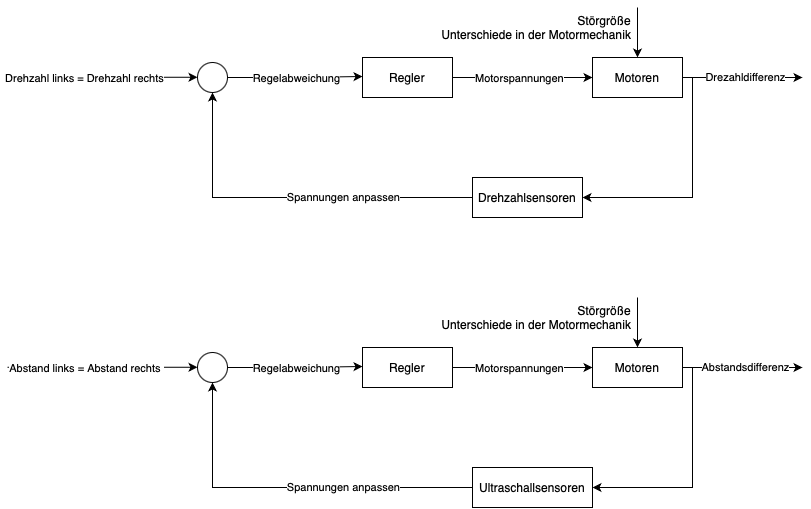

The diagram above was exported from draw.io. Its source (the exported page's mxGraphModel, read from the mxfile embedded in the PNG):
<mxGraphModel dx="1238" dy="967" grid="1" gridSize="10" guides="1" tooltips="1" connect="1" arrows="1" fold="1" page="1" pageScale="1" pageWidth="827" pageHeight="1169" math="0" shadow="0">
  <root>
    <mxCell id="0" />
    <mxCell id="1" parent="0" />
    <mxCell id="N-XDdZ0_NrzwJ06vWBmq-4" style="edgeStyle=orthogonalEdgeStyle;rounded=0;orthogonalLoop=1;jettySize=auto;html=1;" parent="1" source="N-XDdZ0_NrzwJ06vWBmq-1" edge="1">
      <mxGeometry relative="1" as="geometry">
        <mxPoint x="370" y="139" as="targetPoint" />
      </mxGeometry>
    </mxCell>
    <mxCell id="N-XDdZ0_NrzwJ06vWBmq-10" value="Regelabweichung" style="edgeLabel;html=1;align=center;verticalAlign=middle;resizable=0;points=[];" parent="N-XDdZ0_NrzwJ06vWBmq-4" vertex="1" connectable="0">
      <mxGeometry x="-0.3169" y="-2" relative="1" as="geometry">
        <mxPoint x="21" y="-2" as="offset" />
      </mxGeometry>
    </mxCell>
    <mxCell id="N-XDdZ0_NrzwJ06vWBmq-1" value="" style="ellipse;" parent="1" vertex="1">
      <mxGeometry x="205" y="125" width="30" height="30" as="geometry" />
    </mxCell>
    <mxCell id="N-XDdZ0_NrzwJ06vWBmq-7" value="" style="endArrow=classic;html=1;rounded=0;entryX=0;entryY=0.5;entryDx=0;entryDy=0;" parent="1" edge="1">
      <mxGeometry width="50" height="50" relative="1" as="geometry">
        <mxPoint x="15" y="139.76" as="sourcePoint" />
        <mxPoint x="204.999999999985" y="139.76" as="targetPoint" />
      </mxGeometry>
    </mxCell>
    <mxCell id="N-XDdZ0_NrzwJ06vWBmq-9" value="Drehzahl links = Drehzahl rechts" style="edgeLabel;html=1;align=center;verticalAlign=middle;resizable=0;points=[];" parent="N-XDdZ0_NrzwJ06vWBmq-7" vertex="1" connectable="0">
      <mxGeometry x="-0.1298" y="1" relative="1" as="geometry">
        <mxPoint x="-7" y="1" as="offset" />
      </mxGeometry>
    </mxCell>
    <mxCell id="N-XDdZ0_NrzwJ06vWBmq-12" style="edgeStyle=orthogonalEdgeStyle;rounded=0;orthogonalLoop=1;jettySize=auto;html=1;" parent="1" source="N-XDdZ0_NrzwJ06vWBmq-11" edge="1">
      <mxGeometry relative="1" as="geometry">
        <mxPoint x="600" y="140" as="targetPoint" />
      </mxGeometry>
    </mxCell>
    <mxCell id="N-XDdZ0_NrzwJ06vWBmq-13" value="Motorspannungen" style="edgeLabel;html=1;align=center;verticalAlign=middle;resizable=0;points=[];" parent="N-XDdZ0_NrzwJ06vWBmq-12" vertex="1" connectable="0">
      <mxGeometry x="-0.1719" relative="1" as="geometry">
        <mxPoint x="8" as="offset" />
      </mxGeometry>
    </mxCell>
    <mxCell id="N-XDdZ0_NrzwJ06vWBmq-11" value="Regler" style="rounded=0;whiteSpace=wrap;html=1;" parent="1" vertex="1">
      <mxGeometry x="370" y="120" width="90" height="40" as="geometry" />
    </mxCell>
    <mxCell id="N-XDdZ0_NrzwJ06vWBmq-15" value="Motoren" style="rounded=0;whiteSpace=wrap;html=1;" parent="1" vertex="1">
      <mxGeometry x="600" y="120" width="90" height="40" as="geometry" />
    </mxCell>
    <mxCell id="N-XDdZ0_NrzwJ06vWBmq-16" value="" style="endArrow=classic;html=1;rounded=0;entryX=0.5;entryY=0;entryDx=0;entryDy=0;" parent="1" target="N-XDdZ0_NrzwJ06vWBmq-15" edge="1">
      <mxGeometry width="50" height="50" relative="1" as="geometry">
        <mxPoint x="645" y="70" as="sourcePoint" />
        <mxPoint x="660" y="30" as="targetPoint" />
      </mxGeometry>
    </mxCell>
    <mxCell id="N-XDdZ0_NrzwJ06vWBmq-17" value="&lt;div&gt;Störgröße&lt;/div&gt;Unterschiede in der Motormechanik" style="text;html=1;align=right;verticalAlign=middle;resizable=0;points=[];autosize=1;strokeColor=none;fillColor=none;" parent="1" vertex="1">
      <mxGeometry x="430" y="70" width="210" height="40" as="geometry" />
    </mxCell>
    <mxCell id="N-XDdZ0_NrzwJ06vWBmq-18" value="" style="endArrow=classic;html=1;rounded=0;exitX=1;exitY=0.5;exitDx=0;exitDy=0;" parent="1" source="N-XDdZ0_NrzwJ06vWBmq-15" edge="1">
      <mxGeometry width="50" height="50" relative="1" as="geometry">
        <mxPoint x="760" y="170" as="sourcePoint" />
        <mxPoint x="810" y="140" as="targetPoint" />
      </mxGeometry>
    </mxCell>
    <mxCell id="N-XDdZ0_NrzwJ06vWBmq-19" value="Drezahldifferenz" style="edgeLabel;html=1;align=center;verticalAlign=middle;resizable=0;points=[];" parent="N-XDdZ0_NrzwJ06vWBmq-18" vertex="1" connectable="0">
      <mxGeometry x="-0.2135" y="1" relative="1" as="geometry">
        <mxPoint x="16" as="offset" />
      </mxGeometry>
    </mxCell>
    <mxCell id="N-XDdZ0_NrzwJ06vWBmq-20" value="" style="endArrow=classic;html=1;rounded=0;entryX=1;entryY=0.5;entryDx=0;entryDy=0;" parent="1" target="N-XDdZ0_NrzwJ06vWBmq-21" edge="1">
      <mxGeometry width="50" height="50" relative="1" as="geometry">
        <mxPoint x="700" y="140" as="sourcePoint" />
        <mxPoint x="700" y="250" as="targetPoint" />
        <Array as="points">
          <mxPoint x="700" y="260" />
        </Array>
      </mxGeometry>
    </mxCell>
    <mxCell id="N-XDdZ0_NrzwJ06vWBmq-22" style="edgeStyle=orthogonalEdgeStyle;rounded=0;orthogonalLoop=1;jettySize=auto;html=1;entryX=0.5;entryY=1;entryDx=0;entryDy=0;" parent="1" source="N-XDdZ0_NrzwJ06vWBmq-21" target="N-XDdZ0_NrzwJ06vWBmq-1" edge="1">
      <mxGeometry relative="1" as="geometry" />
    </mxCell>
    <mxCell id="N-XDdZ0_NrzwJ06vWBmq-23" value="Spannungen anpassen" style="edgeLabel;html=1;align=center;verticalAlign=middle;resizable=0;points=[];" parent="N-XDdZ0_NrzwJ06vWBmq-22" vertex="1" connectable="0">
      <mxGeometry x="-0.1744" relative="1" as="geometry">
        <mxPoint x="20" y="-1" as="offset" />
      </mxGeometry>
    </mxCell>
    <mxCell id="N-XDdZ0_NrzwJ06vWBmq-21" value="Drehzahlsensoren" style="rounded=0;whiteSpace=wrap;html=1;" parent="1" vertex="1">
      <mxGeometry x="480" y="240" width="110" height="40" as="geometry" />
    </mxCell>
    <mxCell id="N-XDdZ0_NrzwJ06vWBmq-24" style="edgeStyle=orthogonalEdgeStyle;rounded=0;orthogonalLoop=1;jettySize=auto;html=1;" parent="1" source="N-XDdZ0_NrzwJ06vWBmq-26" edge="1">
      <mxGeometry relative="1" as="geometry">
        <mxPoint x="370" y="429" as="targetPoint" />
      </mxGeometry>
    </mxCell>
    <mxCell id="N-XDdZ0_NrzwJ06vWBmq-25" value="Regelabweichung" style="edgeLabel;html=1;align=center;verticalAlign=middle;resizable=0;points=[];" parent="N-XDdZ0_NrzwJ06vWBmq-24" vertex="1" connectable="0">
      <mxGeometry x="-0.3169" y="-2" relative="1" as="geometry">
        <mxPoint x="21" y="-2" as="offset" />
      </mxGeometry>
    </mxCell>
    <mxCell id="N-XDdZ0_NrzwJ06vWBmq-26" value="" style="ellipse;" parent="1" vertex="1">
      <mxGeometry x="205" y="415" width="30" height="30" as="geometry" />
    </mxCell>
    <mxCell id="N-XDdZ0_NrzwJ06vWBmq-27" value="" style="endArrow=classic;html=1;rounded=0;entryX=0;entryY=0.5;entryDx=0;entryDy=0;" parent="1" edge="1">
      <mxGeometry width="50" height="50" relative="1" as="geometry">
        <mxPoint x="15" y="429.76" as="sourcePoint" />
        <mxPoint x="204.999999999985" y="429.76" as="targetPoint" />
      </mxGeometry>
    </mxCell>
    <mxCell id="N-XDdZ0_NrzwJ06vWBmq-28" value="Abstand links = Abstand rechts&amp;nbsp;" style="edgeLabel;html=1;align=center;verticalAlign=middle;resizable=0;points=[];" parent="N-XDdZ0_NrzwJ06vWBmq-27" vertex="1" connectable="0">
      <mxGeometry x="-0.1298" y="1" relative="1" as="geometry">
        <mxPoint x="-5" y="1" as="offset" />
      </mxGeometry>
    </mxCell>
    <mxCell id="N-XDdZ0_NrzwJ06vWBmq-29" style="edgeStyle=orthogonalEdgeStyle;rounded=0;orthogonalLoop=1;jettySize=auto;html=1;" parent="1" source="N-XDdZ0_NrzwJ06vWBmq-31" edge="1">
      <mxGeometry relative="1" as="geometry">
        <mxPoint x="600" y="430" as="targetPoint" />
      </mxGeometry>
    </mxCell>
    <mxCell id="N-XDdZ0_NrzwJ06vWBmq-30" value="Motorspannungen" style="edgeLabel;html=1;align=center;verticalAlign=middle;resizable=0;points=[];" parent="N-XDdZ0_NrzwJ06vWBmq-29" vertex="1" connectable="0">
      <mxGeometry x="-0.1719" relative="1" as="geometry">
        <mxPoint x="8" as="offset" />
      </mxGeometry>
    </mxCell>
    <mxCell id="N-XDdZ0_NrzwJ06vWBmq-31" value="Regler" style="rounded=0;whiteSpace=wrap;html=1;" parent="1" vertex="1">
      <mxGeometry x="370" y="410" width="90" height="40" as="geometry" />
    </mxCell>
    <mxCell id="N-XDdZ0_NrzwJ06vWBmq-32" value="Motoren" style="rounded=0;whiteSpace=wrap;html=1;" parent="1" vertex="1">
      <mxGeometry x="600" y="410" width="90" height="40" as="geometry" />
    </mxCell>
    <mxCell id="N-XDdZ0_NrzwJ06vWBmq-33" value="" style="endArrow=classic;html=1;rounded=0;entryX=0.5;entryY=0;entryDx=0;entryDy=0;" parent="1" target="N-XDdZ0_NrzwJ06vWBmq-32" edge="1">
      <mxGeometry width="50" height="50" relative="1" as="geometry">
        <mxPoint x="645" y="360" as="sourcePoint" />
        <mxPoint x="660" y="320" as="targetPoint" />
      </mxGeometry>
    </mxCell>
    <mxCell id="N-XDdZ0_NrzwJ06vWBmq-34" value="&lt;div&gt;Störgröße&lt;/div&gt;Unterschiede in der Motormechanik" style="text;html=1;align=right;verticalAlign=middle;resizable=0;points=[];autosize=1;strokeColor=none;fillColor=none;" parent="1" vertex="1">
      <mxGeometry x="430" y="360" width="210" height="40" as="geometry" />
    </mxCell>
    <mxCell id="N-XDdZ0_NrzwJ06vWBmq-35" value="" style="endArrow=classic;html=1;rounded=0;exitX=1;exitY=0.5;exitDx=0;exitDy=0;" parent="1" source="N-XDdZ0_NrzwJ06vWBmq-32" edge="1">
      <mxGeometry width="50" height="50" relative="1" as="geometry">
        <mxPoint x="760" y="460" as="sourcePoint" />
        <mxPoint x="810" y="430" as="targetPoint" />
      </mxGeometry>
    </mxCell>
    <mxCell id="N-XDdZ0_NrzwJ06vWBmq-36" value="Abstandsdifferenz" style="edgeLabel;html=1;align=center;verticalAlign=middle;resizable=0;points=[];" parent="N-XDdZ0_NrzwJ06vWBmq-35" vertex="1" connectable="0">
      <mxGeometry x="-0.2135" y="1" relative="1" as="geometry">
        <mxPoint x="16" as="offset" />
      </mxGeometry>
    </mxCell>
    <mxCell id="N-XDdZ0_NrzwJ06vWBmq-37" value="" style="endArrow=classic;html=1;rounded=0;entryX=1;entryY=0.5;entryDx=0;entryDy=0;" parent="1" target="N-XDdZ0_NrzwJ06vWBmq-40" edge="1">
      <mxGeometry width="50" height="50" relative="1" as="geometry">
        <mxPoint x="700" y="430" as="sourcePoint" />
        <mxPoint x="700" y="540" as="targetPoint" />
        <Array as="points">
          <mxPoint x="700" y="550" />
        </Array>
      </mxGeometry>
    </mxCell>
    <mxCell id="N-XDdZ0_NrzwJ06vWBmq-38" style="edgeStyle=orthogonalEdgeStyle;rounded=0;orthogonalLoop=1;jettySize=auto;html=1;entryX=0.5;entryY=1;entryDx=0;entryDy=0;" parent="1" source="N-XDdZ0_NrzwJ06vWBmq-40" target="N-XDdZ0_NrzwJ06vWBmq-26" edge="1">
      <mxGeometry relative="1" as="geometry" />
    </mxCell>
    <mxCell id="N-XDdZ0_NrzwJ06vWBmq-39" value="Spannungen anpassen" style="edgeLabel;html=1;align=center;verticalAlign=middle;resizable=0;points=[];" parent="N-XDdZ0_NrzwJ06vWBmq-38" vertex="1" connectable="0">
      <mxGeometry x="-0.1744" relative="1" as="geometry">
        <mxPoint x="20" y="-1" as="offset" />
      </mxGeometry>
    </mxCell>
    <mxCell id="N-XDdZ0_NrzwJ06vWBmq-40" value="Ultraschallsensoren" style="rounded=0;whiteSpace=wrap;html=1;" parent="1" vertex="1">
      <mxGeometry x="480" y="530" width="120" height="40" as="geometry" />
    </mxCell>
  </root>
</mxGraphModel>